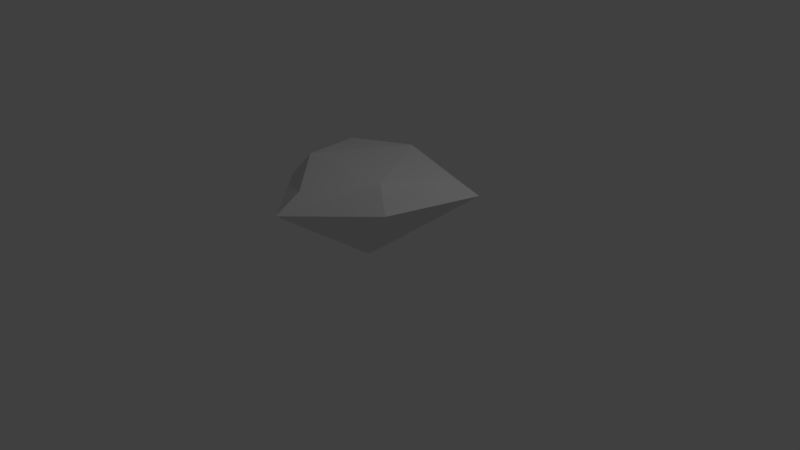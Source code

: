 # Source: gem005.blend  (saved by Blender 2.79.0; exported with 4.5.12 LTS)
import bpy
from mathutils import Matrix  # noqa: F401  (used for matrix-valued properties, if any)

bpy.ops.wm.read_factory_settings(use_empty=True)
scene = bpy.context.scene
scene.name = 'Scene'

# ---- collections
col_collection_1 = bpy.data.collections.new('Collection 1'); scene.collection.children.link(col_collection_1)

# ---- world
world_world = bpy.data.worlds.new('World'); scene.world = world_world
world_world.color = (0.05088, 0.05088, 0.05088)
world_world.use_sun_shadow = False
world_world.sun_shadow_jitter_overblur = 0.0
world_world.cycles.sampling_method = 'MANUAL'

# ---- cameras
cam_camera = bpy.data.cameras.new('Camera')
cam_camera.clip_end = 100.0
cam_camera.lens = 35.0
cam_camera.sensor_width = 32.0
cam_camera.sensor_height = 18.0
cam_camera.ortho_scale = 7.314
cam_camera.dof.focus_distance = 0.0
cam_camera.dof.aperture_fstop = 128.0

# ---- lights
light_lamp = bpy.data.lights.new('Lamp', 'POINT')
light_lamp.transmission_factor = 0.0
light_lamp.cutoff_distance = 30.0
light_lamp.energy = 100.0
light_lamp.shadow_buffer_clip_start = 1.001
light_lamp.shadow_soft_size = 0.1
light_lamp.shadow_maximum_resolution = 0.006
light_lamp.use_absolute_resolution = True

# ---- meshes
me_icosphere = bpy.data.meshes.new('Icosphere')
me_icosphere.from_pydata([(0.0, 1.0, 1.0), (-1.211, 0.6993, 1.0), (-0.866, -0.5, 1.0), (1.144e-07, -1.399, 1.0), (0.866, -0.5, 1.0), (1.211, 0.6993, 1.0), (-0.9081, 0.5243, 1.203), (0.0, 0.7497, 1.3), (-0.6493, -0.3749, 1.3), (8.428e-08, -1.049, 1.203), (0.6493, -0.3749, 1.3), (0.9081, 0.5243, 1.203), (0.0, 0.0, 0.0)], [], [(6, 8, 7), (6, 7, 0, 1), (8, 6, 1, 2), (9, 8, 2, 3), (10, 9, 3, 4), (11, 10, 4, 5), (7, 11, 5, 0), (4, 3, 12), (2, 1, 12), (5, 4, 12), (3, 2, 12), (1, 0, 12), (0, 5, 12), (7, 8, 10), (10, 8, 9), (10, 11, 7)])
me_icosphere.use_remesh_preserve_volume = False
me_icosphere.use_remesh_preserve_attributes = False
me_icosphere.use_mirror_vertex_groups = False
me_icosphere.update()

# ---- objects
ob_icosphere = bpy.data.objects.new('Icosphere', me_icosphere)
ob_lamp = bpy.data.objects.new('Lamp', light_lamp)
ob_camera = bpy.data.objects.new('Camera', cam_camera)

# ---- transforms, parenting, visibility, modifiers, constraints
ob_icosphere.location = (0.0, 0.0, 0.0)
ob_icosphere.lineart.crease_threshold = 0.0
ob_lamp.location = (4.076, 1.005, 5.904)
ob_lamp.rotation_euler = (0.6503, 0.05522, 1.866)
ob_lamp.lock_rotations_4d = False
ob_lamp.empty_display_type = 'ARROWS'
ob_lamp.color = (0.0, 0.0, 0.0, 0.0)
ob_lamp.lineart.crease_threshold = 0.0
ob_camera.location = (7.481, -6.508, 5.344)
ob_camera.rotation_euler = (1.109, 0.0, 0.8149)
ob_camera.lock_rotations_4d = False
ob_camera.empty_display_type = 'ARROWS'
ob_camera.color = (0.0, 0.0, 0.0, 0.0)
ob_camera.display_type = 'WIRE'
ob_camera.lineart.crease_threshold = 0.0

# ---- collection membership
col_collection_1.objects.link(ob_icosphere)
col_collection_1.objects.link(ob_lamp)
col_collection_1.objects.link(ob_camera)

# ---- scene / render settings (as saved in the file)
scene.camera = ob_camera
scene.frame_start = 1; scene.frame_end = 250; scene.frame_set(1)
scene.render.engine = 'BLENDER_EEVEE_NEXT'
scene.render.resolution_percentage = 50
scene.render.dither_intensity = 0.0
scene.cycles.use_denoising = False
scene.cycles.samples = 128
scene.cycles.sampling_pattern = 'TABULATED_SOBOL'
scene.cycles.use_adaptive_sampling = False
scene.cycles.use_light_tree = False
scene.cycles.blur_glossy = 0.0
scene.cycles.sample_clamp_indirect = 0.0
scene.view_settings.view_transform = 'Standard'
bpy.context.view_layer.update()
